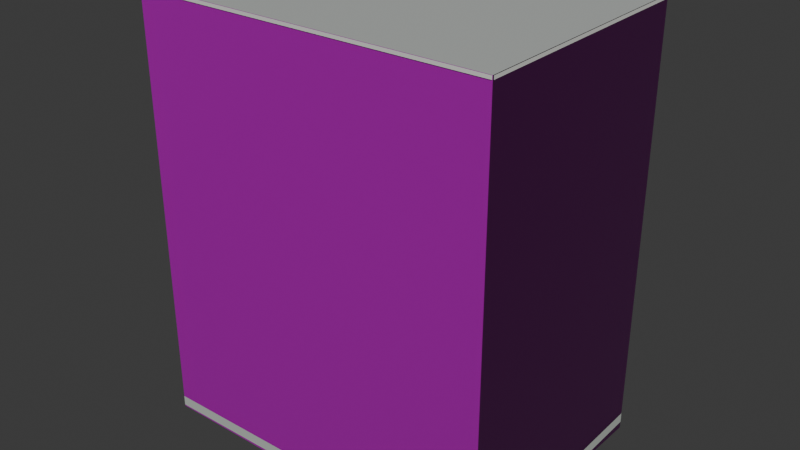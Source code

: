 # Source: osm-way-1374441208.blend  (saved by Blender 5.2.45; exported with 4.5.12 LTS)
import bpy
from mathutils import Matrix  # noqa: F401  (used for matrix-valued properties, if any)

bpy.ops.wm.read_factory_settings(use_empty=True)
scene = bpy.context.scene
scene.name = 'Scene'

# ---- collections
col_collection = bpy.data.collections.new('Collection'); scene.collection.children.link(col_collection)

# ---- images (referenced by path relative to the original .blend; pixels are not part of the script)
import os
ASSET_DIR = os.environ.get("B2B_ASSET_DIR", "")  # directory of the original .blend (textures are referenced by path, not embedded)
HERE = os.path.dirname(os.path.abspath(__file__))  # packed textures are extracted next to this script under _unpacked/

def load_image(name, relpath, width, height, colorspace="sRGB"):
    """Load a texture the original file referenced (path relative to the .blend, or extracted next to this script)."""
    p = next((c for c in (os.path.join(HERE, relpath), os.path.join(ASSET_DIR, relpath)) if relpath and os.path.exists(c)), "")
    if p:
        img = bpy.data.images.load(p, check_existing=True)
        img.name = name
    else:  # same state as the original file: an image datablock whose file is absent (Cycles renders it pink)
        img = bpy.data.images.new(name, width, height)
        img.source = "FILE"
        img.filepath = "//" + (relpath or name)
    img.colorspace_settings.name = colorspace
    return img
img_plaster001_1k_jpg_color_jpg = load_image('Plaster001_1K-JPG_Color.jpg', 'Plaster001_1K-JPG_Color.jpg', 1024, 1024, 'sRGB')
img_plaster001_1k_jpg_normalgl_jpg = load_image('Plaster001_1K-JPG_NormalGL.jpg', 'Plaster001_1K-JPG_NormalGL.jpg', 1024, 1024, 'Non-Color')
img_plaster001_1k_jpg_roughness_jpg = load_image('Plaster001_1K-JPG_Roughness.jpg', 'Plaster001_1K-JPG_Roughness.jpg', 1024, 1024, 'Non-Color')
img_concrete034_1k_jpg_color_jpg = load_image('Concrete034_1K-JPG_Color.jpg', 'Concrete034_1K-JPG_Color.jpg', 1024, 1024, 'sRGB')
img_concrete034_1k_jpg_normalgl_jpg = load_image('Concrete034_1K-JPG_NormalGL.jpg', 'Concrete034_1K-JPG_NormalGL.jpg', 1024, 1024, 'Non-Color')
img_concrete034_1k_jpg_roughness_jpg = load_image('Concrete034_1K-JPG_Roughness.jpg', 'Concrete034_1K-JPG_Roughness.jpg', 1024, 1024, 'Non-Color')

# ---- materials (node trees are filled in below, after node groups)
mat_reality_aged_pale_plaster = bpy.data.materials.new('reality aged pale plaster')
mat_reality_concrete_plinth = bpy.data.materials.new('reality concrete plinth')
mat_reality_pale_aluminum_sill = bpy.data.materials.new('reality pale aluminum sill')
mat_reality_flat_weathered_roof = bpy.data.materials.new('reality flat weathered roof')
mat_building_foundation = bpy.data.materials.new('building foundation')

# ---- material node trees
mat_reality_aged_pale_plaster.use_nodes = True; mat_reality_aged_pale_plaster.node_tree.nodes.clear()
_N = mat_reality_aged_pale_plaster.node_tree.nodes; _L = mat_reality_aged_pale_plaster.node_tree.links
n0 = _N.new('ShaderNodeBsdfPrincipled'); n0.name = 'Principled BSDF'; n0.location = (-200, 100)
n0.inputs[10].default_value = 0.005
n1 = _N.new('ShaderNodeOutputMaterial'); n1.name = 'Material Output'; n1.location = (200, 100)
n2 = _N.new('ShaderNodeTexImage'); n2.name = 'Image Texture'; n2.location = (0, 0)
n2.image = img_plaster001_1k_jpg_color_jpg
n3 = _N.new('ShaderNodeTexCoord'); n3.name = 'Texture Coordinate'; n3.location = (0, 0)
n4 = _N.new('ShaderNodeMapping'); n4.name = 'Source physical UV scale'; n4.location = (0, 0)
n4.inputs[3].default_value = (3.0, 3.0, 1.0)
n5 = _N.new('ShaderNodeTexImage'); n5.name = 'Image Texture.001'; n5.location = (0, 0)
n5.image = img_plaster001_1k_jpg_normalgl_jpg
n6 = _N.new('ShaderNodeNormalMap'); n6.name = 'Normal Map'; n6.location = (0, 0)
n6.width = 160
n7 = _N.new('ShaderNodeTexImage'); n7.name = 'Image Texture.002'; n7.location = (0, 0)
n7.image = img_plaster001_1k_jpg_roughness_jpg
_L.new(n0.outputs[0], n1.inputs[0])
_L.new(n3.outputs[2], n4.inputs[0])
_L.new(n4.outputs[0], n2.inputs[0])
_L.new(n2.outputs[0], n0.inputs[0])
_L.new(n4.outputs[0], n5.inputs[0])
_L.new(n5.outputs[0], n6.inputs[1])
_L.new(n6.outputs[0], n0.inputs[5])
_L.new(n4.outputs[0], n7.inputs[0])
_L.new(n7.outputs[0], n0.inputs[2])
n1.is_active_output = True
mat_reality_concrete_plinth.use_nodes = True; mat_reality_concrete_plinth.node_tree.nodes.clear()
_N = mat_reality_concrete_plinth.node_tree.nodes; _L = mat_reality_concrete_plinth.node_tree.links
n0 = _N.new('ShaderNodeBsdfPrincipled'); n0.name = 'Principled BSDF'; n0.location = (-200, 100)
n0.inputs[0].default_value = (0.4549, 0.4941, 0.4549, 1.0)
n0.inputs[2].default_value = 0.83
n0.inputs[10].default_value = 0.005
n1 = _N.new('ShaderNodeOutputMaterial'); n1.name = 'Material Output'; n1.location = (200, 100)
_L.new(n0.outputs[0], n1.inputs[0])
n1.is_active_output = True
mat_reality_pale_aluminum_sill.use_nodes = True; mat_reality_pale_aluminum_sill.node_tree.nodes.clear()
_N = mat_reality_pale_aluminum_sill.node_tree.nodes; _L = mat_reality_pale_aluminum_sill.node_tree.links
n0 = _N.new('ShaderNodeBsdfPrincipled'); n0.name = 'Principled BSDF'; n0.location = (-200, 100)
n0.inputs[0].default_value = (0.6941, 0.7059, 0.6627, 1.0)
n0.inputs[2].default_value = 0.83
n0.inputs[10].default_value = 0.005
n1 = _N.new('ShaderNodeOutputMaterial'); n1.name = 'Material Output'; n1.location = (200, 100)
_L.new(n0.outputs[0], n1.inputs[0])
n1.is_active_output = True
mat_reality_flat_weathered_roof.use_nodes = True; mat_reality_flat_weathered_roof.node_tree.nodes.clear()
_N = mat_reality_flat_weathered_roof.node_tree.nodes; _L = mat_reality_flat_weathered_roof.node_tree.links
n0 = _N.new('ShaderNodeBsdfPrincipled'); n0.name = 'Principled BSDF'; n0.location = (-200, 100)
n0.inputs[0].default_value = (0.451, 0.4745, 0.4549, 1.0)
n0.inputs[2].default_value = 0.83
n0.inputs[10].default_value = 0.005
n1 = _N.new('ShaderNodeOutputMaterial'); n1.name = 'Material Output'; n1.location = (200, 100)
_L.new(n0.outputs[0], n1.inputs[0])
n1.is_active_output = True
mat_building_foundation.use_nodes = True; mat_building_foundation.node_tree.nodes.clear()
_N = mat_building_foundation.node_tree.nodes; _L = mat_building_foundation.node_tree.links
n0 = _N.new('ShaderNodeBsdfPrincipled'); n0.name = 'Principled BSDF'; n0.location = (-200, 100)
n0.inputs[10].default_value = 0.005
n1 = _N.new('ShaderNodeOutputMaterial'); n1.name = 'Material Output'; n1.location = (200, 100)
n2 = _N.new('ShaderNodeTexImage'); n2.name = 'Image Texture'; n2.location = (0, 0)
n2.image = img_concrete034_1k_jpg_color_jpg
n3 = _N.new('ShaderNodeTexCoord'); n3.name = 'Texture Coordinate'; n3.location = (0, 0)
n4 = _N.new('ShaderNodeMapping'); n4.name = 'Source physical UV scale'; n4.location = (0, 0)
n4.inputs[3].default_value = (3.636, 7.273, 1.0)
n5 = _N.new('ShaderNodeTexImage'); n5.name = 'Image Texture.001'; n5.location = (0, 0)
n5.image = img_concrete034_1k_jpg_normalgl_jpg
n6 = _N.new('ShaderNodeNormalMap'); n6.name = 'Normal Map'; n6.location = (0, 0)
n6.width = 160
n7 = _N.new('ShaderNodeTexImage'); n7.name = 'Image Texture.002'; n7.location = (0, 0)
n7.image = img_concrete034_1k_jpg_roughness_jpg
_L.new(n0.outputs[0], n1.inputs[0])
_L.new(n3.outputs[2], n4.inputs[0])
_L.new(n4.outputs[0], n2.inputs[0])
_L.new(n2.outputs[0], n0.inputs[0])
_L.new(n4.outputs[0], n5.inputs[0])
_L.new(n5.outputs[0], n6.inputs[1])
_L.new(n6.outputs[0], n0.inputs[5])
_L.new(n4.outputs[0], n7.inputs[0])
_L.new(n7.outputs[0], n0.inputs[2])
n1.is_active_output = True

# ---- world
world_world = bpy.data.worlds.new('World'); scene.world = world_world
world_world.use_nodes = True; world_world.node_tree.nodes.clear()
_N = world_world.node_tree.nodes; _L = world_world.node_tree.links
n0 = _N.new('ShaderNodeOutputWorld'); n0.name = 'World Output'; n0.location = (200, 100)
n1 = _N.new('ShaderNodeBackground'); n1.name = 'Background'; n1.location = (-200, 100)
n1.inputs[0].default_value = (0.05088, 0.05088, 0.05088, 1.0)
_L.new(n1.outputs[0], n0.inputs[0])
n0.is_active_output = True
world_world.color = (0.05088, 0.05088, 0.05088)
world_world.sun_shadow_jitter_overblur = 0.0

# ---- meshes
me_reality_1374441208_near_reality_aged_pale_plaster = bpy.data.meshes.new('reality 1374441208 near reality aged pale plaster')
me_reality_1374441208_near_reality_aged_pale_plaster.from_pydata([(6.175, 4.516, 0.0), (-3.775, 4.316, 0.0), (-3.775, 4.316, 15.0), (6.175, 4.516, 15.0), (-3.775, 4.316, 0.0), (-6.355, 4.216, 0.0), (-6.355, 4.216, 15.0), (-3.775, 4.316, 15.0), (-6.355, 4.216, 0.0), (-6.145, -4.444, 0.0), (-6.145, -4.444, 15.0), (-6.355, 4.216, 15.0), (-6.145, -4.444, 0.0), (6.355, -4.264, 0.0), (6.355, -4.264, 15.0), (-6.145, -4.444, 15.0), (6.355, -4.264, 0.0), (6.215, 2.396, 0.0), (6.215, 2.396, 15.0), (6.355, -4.264, 15.0), (6.215, 2.396, 0.0), (6.175, 4.516, 0.0), (6.175, 4.516, 15.0), (6.215, 2.396, 15.0)], [], [(0, 1, 2), (0, 2, 3), (4, 5, 6), (4, 6, 7), (8, 9, 10), (8, 10, 11), (12, 13, 14), (12, 14, 15), (16, 17, 18), (16, 18, 19), (20, 21, 22), (20, 22, 23)])
_uv = me_reality_1374441208_near_reality_aged_pale_plaster.uv_layers.new(name='Runtime source UV')
_uv.uv.foreach_set('vector', [0.0, 0.0, 3.317, 0.0, 3.317, 5.0, 0.0, 0.0, 3.317, 5.0, 0.0, 5.0, 0.0, 0.0, 0.8606, 0.0, 0.8606, 5.0, 0.0, 0.0, 0.8606, 5.0, 0.0, 5.0, 0.0, 0.0, 2.888, 0.0, 2.888, 5.0, 0.0, 0.0, 2.888, 5.0, 0.0, 5.0, 0.0, 0.0, 4.167, 0.0, 4.167, 5.0, 0.0, 0.0, 4.167, 5.0, 0.0, 5.0, 0.0, 0.0, 2.22, 0.0, 2.22, 5.0, 0.0, 0.0, 2.22, 5.0, 0.0, 5.0, 0.0, 0.0, 0.7068, 0.0, 0.7068, 5.0, 0.0, 0.0, 0.7068, 5.0, 0.0, 5.0])
me_reality_1374441208_near_reality_aged_pale_plaster.materials.append(mat_reality_aged_pale_plaster)
me_reality_1374441208_near_reality_aged_pale_plaster.update()
me_reality_1374441208_near_reality_concrete_plinth = bpy.data.meshes.new('reality 1374441208 near reality concrete plinth')
me_reality_1374441208_near_reality_concrete_plinth.from_pydata([(6.175, 4.52, 0.0), (-3.775, 4.32, 0.0), (-3.775, 4.32, 0.36), (6.175, 4.52, 0.36), (-3.775, 4.32, 0.0), (-6.355, 4.22, 0.0), (-6.355, 4.22, 0.36), (-3.775, 4.32, 0.36), (-6.359, 4.216, 0.0), (-6.149, -4.444, 0.0), (-6.149, -4.444, 0.36), (-6.359, 4.216, 0.36), (-6.145, -4.448, 0.0), (6.355, -4.268, 0.0), (6.355, -4.268, 0.36), (-6.145, -4.448, 0.36), (6.359, -4.264, 0.0), (6.219, 2.396, 0.0), (6.219, 2.396, 0.36), (6.359, -4.264, 0.36), (6.219, 2.396, 0.0), (6.179, 4.516, 0.0), (6.179, 4.516, 0.36), (6.219, 2.396, 0.36)], [], [(0, 1, 2), (0, 2, 3), (4, 5, 6), (4, 6, 7), (8, 9, 10), (8, 10, 11), (12, 13, 14), (12, 14, 15), (16, 17, 18), (16, 18, 19), (20, 21, 22), (20, 22, 23)])
_uv = me_reality_1374441208_near_reality_concrete_plinth.uv_layers.new(name='Runtime source UV')
_uv.uv.foreach_set('vector', [0.0, 0.0, 3.317, 0.0, 3.317, 0.12, 0.0, 0.0, 3.317, 0.12, 0.0, 0.12, 0.0, 0.0, 0.8606, 0.0, 0.8606, 0.12, 0.0, 0.0, 0.8606, 0.12, 0.0, 0.12, 0.0, 0.0, 2.888, 0.0, 2.888, 0.12, 0.0, 0.0, 2.888, 0.12, 0.0, 0.12, 0.0, 0.0, 4.167, 0.0, 4.167, 0.12, 0.0, 0.0, 4.167, 0.12, 0.0, 0.12, 0.0, 0.0, 2.22, 0.0, 2.22, 0.12, 0.0, 0.0, 2.22, 0.12, 0.0, 0.12, 0.0, 0.0, 0.7068, 0.0, 0.7068, 0.12, 0.0, 0.0, 0.7068, 0.12, 0.0, 0.12])
me_reality_1374441208_near_reality_concrete_plinth.materials.append(mat_reality_concrete_plinth)
me_reality_1374441208_near_reality_concrete_plinth.update()
me_reality_1374441208_near_reality_pale_aluminum_sill = bpy.data.meshes.new('reality 1374441208 near reality pale aluminum sill')
me_reality_1374441208_near_reality_pale_aluminum_sill.from_pydata([(6.174, 4.546, 14.89), (-3.776, 4.346, 14.89), (-3.776, 4.346, 15.0), (6.174, 4.546, 15.0), (-3.776, 4.346, 14.89), (-6.356, 4.246, 14.89), (-6.356, 4.246, 15.0), (-3.776, 4.346, 15.0), (-6.385, 4.215, 14.89), (-6.175, -4.445, 14.89), (-6.175, -4.445, 15.0), (-6.385, 4.215, 15.0), (-6.145, -4.474, 14.89), (6.355, -4.294, 14.89), (6.355, -4.294, 15.0), (-6.145, -4.474, 15.0), (6.385, -4.263, 14.89), (6.245, 2.397, 14.89), (6.245, 2.397, 15.0), (6.385, -4.263, 15.0), (6.245, 2.397, 14.89), (6.205, 4.517, 14.89), (6.205, 4.517, 15.0), (6.245, 2.397, 15.0)], [], [(0, 1, 2), (0, 2, 3), (4, 5, 6), (4, 6, 7), (8, 9, 10), (8, 10, 11), (12, 13, 14), (12, 14, 15), (16, 17, 18), (16, 18, 19), (20, 21, 22), (20, 22, 23)])
_uv = me_reality_1374441208_near_reality_pale_aluminum_sill.uv_layers.new(name='Runtime source UV')
_uv.uv.foreach_set('vector', [0.0, 4.963, 3.317, 4.963, 3.317, 5.0, 0.0, 4.963, 3.317, 5.0, 0.0, 5.0, 0.0, 4.963, 0.8606, 4.963, 0.8606, 5.0, 0.0, 4.963, 0.8606, 5.0, 0.0, 5.0, 0.0, 4.963, 2.888, 4.963, 2.888, 5.0, 0.0, 4.963, 2.888, 5.0, 0.0, 5.0, 0.0, 4.963, 4.167, 4.963, 4.167, 5.0, 0.0, 4.963, 4.167, 5.0, 0.0, 5.0, 0.0, 4.963, 2.22, 4.963, 2.22, 5.0, 0.0, 4.963, 2.22, 5.0, 0.0, 5.0, 0.0, 4.963, 0.7068, 4.963, 0.7068, 5.0, 0.0, 4.963, 0.7068, 5.0, 0.0, 5.0])
me_reality_1374441208_near_reality_pale_aluminum_sill.materials.append(mat_reality_pale_aluminum_sill)
me_reality_1374441208_near_reality_pale_aluminum_sill.update()
me_reality_1374441208_near_reality_flat_weathered_roof = bpy.data.meshes.new('reality 1374441208 near reality flat weathered roof')
me_reality_1374441208_near_reality_flat_weathered_roof.from_pydata([(-3.775, 4.316, 15.0), (6.175, 4.516, 15.0), (6.215, 2.396, 15.0), (6.215, 2.396, 15.0), (-3.775, 4.316, 15.0), (6.215, 2.396, 15.0), (6.355, -4.264, 15.0), (6.355, -4.264, 15.0), (-3.775, 4.316, 15.0), (6.355, -4.264, 15.0), (-6.145, -4.444, 15.0), (-6.145, -4.444, 15.0), (-3.775, 4.316, 15.0), (-6.145, -4.444, 15.0), (-6.355, 4.216, 15.0), (-6.355, 4.216, 15.0)], [], [(0, 2, 1), (4, 6, 5), (8, 10, 9), (12, 14, 13)])
_uv = me_reality_1374441208_near_reality_flat_weathered_roof.uv_layers.new(name='Runtime source UV')
_uv.uv.foreach_set('vector', [12.89, -5.83, 15.39, -5.35, 15.39, -5.83, 12.89, -5.83, 15.42, -3.685, 15.42, -5.83, 12.89, -5.83, 12.3, -3.64, 12.3, -5.83, 12.89, -5.83, 12.24, -5.805, 12.24, -5.83])
me_reality_1374441208_near_reality_flat_weathered_roof.materials.append(mat_reality_flat_weathered_roof)
me_reality_1374441208_near_reality_flat_weathered_roof.update()
me_building_foundation_1374441208 = bpy.data.meshes.new('building foundation 1374441208')
me_building_foundation_1374441208.from_pydata([(6.175, 4.516, -0.2403), (2.858, 4.449, -0.1381), (6.175, 4.516, 0.0), (2.858, 4.449, 0.0), (2.858, 4.449, -0.1381), (-0.4583, 4.383, -0.06087), (2.858, 4.449, 0.0), (-0.4583, 4.383, 0.0), (-0.4583, 4.383, -0.06087), (-3.775, 4.316, -0.05), (-0.4583, 4.383, 0.0), (-3.775, 4.316, 0.0), (-3.775, 4.316, -0.05), (-6.355, 4.216, -0.05), (-3.775, 4.316, 0.0), (-6.355, 4.216, 0.0), (-6.355, 4.216, -0.05), (-6.285, 1.329, -0.05), (-6.355, 4.216, 0.0), (-6.285, 1.329, 0.0), (-6.285, 1.329, -0.05), (-6.215, -1.557, -0.05), (-6.285, 1.329, 0.0), (-6.215, -1.557, 0.0), (-6.215, -1.557, -0.05), (-6.145, -4.444, -0.05), (-6.215, -1.557, 0.0), (-6.145, -4.444, 0.0), (-6.145, -4.444, -0.05), (-3.02, -4.399, -0.0681), (-6.145, -4.444, 0.0), (-3.02, -4.399, 0.0), (-3.02, -4.399, -0.0681), (0.105, -4.354, -0.1249), (-3.02, -4.399, 0.0), (0.105, -4.354, 0.0), (0.105, -4.354, -0.1249), (3.23, -4.309, -0.1846), (0.105, -4.354, 0.0), (3.23, -4.309, 0.0), (3.23, -4.309, -0.1846), (6.355, -4.264, -0.2586), (3.23, -4.309, 0.0), (6.355, -4.264, 0.0), (6.355, -4.264, -0.2586), (6.285, -0.934, -0.2249), (6.355, -4.264, 0.0), (6.285, -0.934, 0.0), (6.285, -0.934, -0.2249), (6.215, 2.396, -0.15), (6.285, -0.934, 0.0), (6.215, 2.396, 0.0), (6.215, 2.396, -0.15), (6.175, 4.516, -0.2403), (6.215, 2.396, 0.0), (6.175, 4.516, 0.0)], [], [(0, 1, 2), (1, 3, 2), (4, 5, 6), (5, 7, 6), (8, 9, 10), (9, 11, 10), (12, 13, 14), (13, 15, 14), (16, 17, 18), (17, 19, 18), (20, 21, 22), (21, 23, 22), (24, 25, 26), (25, 27, 26), (28, 29, 30), (29, 31, 30), (32, 33, 34), (33, 35, 34), (36, 37, 38), (37, 39, 38), (40, 41, 42), (41, 43, 42), (44, 45, 46), (45, 47, 46), (48, 49, 50), (49, 51, 50), (52, 53, 54), (53, 55, 54)])
_uv = me_building_foundation_1374441208.uv_layers.new(name='Runtime source UV')
_uv.uv.foreach_set('vector', [0.0, 0.0, 0.3333, 0.0, 0.0, 1.0, 0.3333, 0.0, 0.3333, 1.0, 0.0, 1.0, 0.3333, 0.0, 0.6667, 0.0, 0.3333, 1.0, 0.6667, 0.0, 0.6667, 1.0, 0.3333, 1.0, 0.6667, 0.0, 1.0, 0.0, 0.6667, 1.0, 1.0, 0.0, 1.0, 1.0, 0.6667, 1.0, 0.0, 0.0, 1.0, 0.0, 0.0, 1.0, 1.0, 0.0, 1.0, 1.0, 0.0, 1.0, 0.0, 0.0, 0.3333, 0.0, 0.0, 1.0, 0.3333, 0.0, 0.3333, 1.0, 0.0, 1.0, 0.3333, 0.0, 0.6667, 0.0, 0.3333, 1.0, 0.6667, 0.0, 0.6667, 1.0, 0.3333, 1.0, 0.6667, 0.0, 1.0, 0.0, 0.6667, 1.0, 1.0, 0.0, 1.0, 1.0, 0.6667, 1.0, 0.0, 0.0, 0.25, 0.0, 0.0, 1.0, 0.25, 0.0, 0.25, 1.0, 0.0, 1.0, 0.25, 0.0, 0.5, 0.0, 0.25, 1.0, 0.5, 0.0, 0.5, 1.0, 0.25, 1.0, 0.5, 0.0, 0.75, 0.0, 0.5, 1.0, 0.75, 0.0, 0.75, 1.0, 0.5, 1.0, 0.75, 0.0, 1.0, 0.0, 0.75, 1.0, 1.0, 0.0, 1.0, 1.0, 0.75, 1.0, 0.0, 0.0, 0.5, 0.0, 0.0, 1.0, 0.5, 0.0, 0.5, 1.0, 0.0, 1.0, 0.5, 0.0, 1.0, 0.0, 0.5, 1.0, 1.0, 0.0, 1.0, 1.0, 0.5, 1.0, 0.0, 0.0, 1.0, 0.0, 0.0, 1.0, 1.0, 0.0, 1.0, 1.0, 0.0, 1.0])
me_building_foundation_1374441208.materials.append(mat_building_foundation)
me_building_foundation_1374441208.update()

# ---- objects
ob_osm_way_1374441208 = bpy.data.objects.new('osm-way-1374441208', None)
ob_reality_1374441208_near_reality_aged_pale_plaster = bpy.data.objects.new('reality 1374441208 near reality aged pale plaster', me_reality_1374441208_near_reality_aged_pale_plaster)
ob_reality_1374441208_near_reality_concrete_plinth = bpy.data.objects.new('reality 1374441208 near reality concrete plinth', me_reality_1374441208_near_reality_concrete_plinth)
ob_reality_1374441208_near_reality_pale_aluminum_sill = bpy.data.objects.new('reality 1374441208 near reality pale aluminum sill', me_reality_1374441208_near_reality_pale_aluminum_sill)
ob_reality_1374441208_near_reality_flat_weathered_roof = bpy.data.objects.new('reality 1374441208 near reality flat weathered roof', me_reality_1374441208_near_reality_flat_weathered_roof)
ob_building_foundation_1374441208 = bpy.data.objects.new('building foundation 1374441208', me_building_foundation_1374441208)

# ---- transforms, parenting, visibility, modifiers, constraints
ob_osm_way_1374441208.location = (0.0, 0.0, 0.0)
ob_reality_1374441208_near_reality_aged_pale_plaster.parent = ob_osm_way_1374441208
ob_reality_1374441208_near_reality_aged_pale_plaster.location = (0.0, 0.0, 0.0)
ob_reality_1374441208_near_reality_concrete_plinth.parent = ob_osm_way_1374441208
ob_reality_1374441208_near_reality_concrete_plinth.location = (0.0, 0.0, 0.0)
ob_reality_1374441208_near_reality_pale_aluminum_sill.parent = ob_osm_way_1374441208
ob_reality_1374441208_near_reality_pale_aluminum_sill.location = (0.0, 0.0, 0.0)
ob_reality_1374441208_near_reality_flat_weathered_roof.parent = ob_osm_way_1374441208
ob_reality_1374441208_near_reality_flat_weathered_roof.location = (0.0, 0.0, 0.0)
ob_building_foundation_1374441208.parent = ob_osm_way_1374441208
ob_building_foundation_1374441208.location = (0.0, 0.0, 0.0)

# ---- collection membership
col_collection.objects.link(ob_osm_way_1374441208)
col_collection.objects.link(ob_reality_1374441208_near_reality_aged_pale_plaster)
col_collection.objects.link(ob_reality_1374441208_near_reality_concrete_plinth)
col_collection.objects.link(ob_reality_1374441208_near_reality_pale_aluminum_sill)
col_collection.objects.link(ob_reality_1374441208_near_reality_flat_weathered_roof)
col_collection.objects.link(ob_building_foundation_1374441208)

# ---- scene / render settings (as saved in the file)
scene.frame_start = 1; scene.frame_end = 250; scene.frame_set(1)
scene.render.engine = 'BLENDER_EEVEE_NEXT'
scene.render.bake_bias = 0.0
scene.render.bake_samples = 0
scene.render.compositor_device = 'GPU'
scene.eevee.use_volume_custom_range = False
scene.eevee.fast_gi_thickness_near = 0.1
scene.eevee.fast_gi_thickness_far = 0.0
scene.eevee.ray_tracing_options.screen_trace_thickness = 0.1
bpy.context.view_layer.update()

# ---- added for rendering (the .blend has no active camera and no usable light): camera, sun
cam_auto = bpy.data.cameras.new('AutoCamera')
cam_auto.lens = 50.0
cam_auto.sensor_width = 36.0
cam_auto.clip_end = 1000.0
ob_auto_camera = bpy.data.objects.new('AutoCamera', cam_auto)
scene.collection.objects.link(ob_auto_camera)
ob_auto_camera.location = (20.2127, -24.2192, 23.5408)
ob_auto_camera.rotation_euler = (1.09748, -7.21219e-08, 0.694738)
scene.camera = ob_auto_camera
light_auto_sun = bpy.data.lights.new('AutoSun', 'SUN')
light_auto_sun.energy = 3.0
light_auto_sun.angle = 0.0523599
ob_auto_sun = bpy.data.objects.new('AutoSun', light_auto_sun)
scene.collection.objects.link(ob_auto_sun)
ob_auto_sun.rotation_euler = (0.872665, 0.174533, 0.523599)
bpy.context.view_layer.update()
